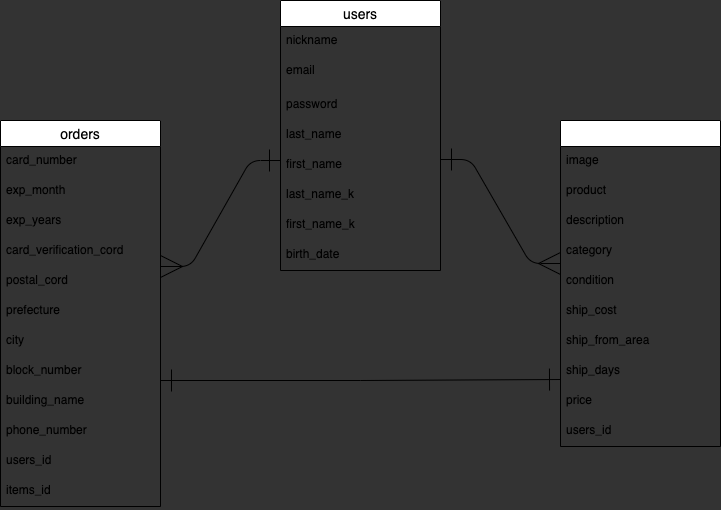

The diagram above was exported from draw.io. Its source (the exported page's mxGraphModel, read from the mxfile embedded in the PNG):
<mxGraphModel dx="178" dy="680" grid="1" gridSize="10" guides="1" tooltips="1" connect="1" arrows="1" fold="1" page="1" pageScale="1" pageWidth="827" pageHeight="1169" background="#333333" math="0" shadow="0">
  <root>
    <mxCell id="0" />
    <mxCell id="1" parent="0" />
    <mxCell id="16" value="items" style="swimlane;fontStyle=0;childLayout=stackLayout;horizontal=1;startSize=26;horizontalStack=0;resizeParent=1;resizeParentMax=0;resizeLast=0;collapsible=1;marginBottom=0;align=center;fontSize=14;fontColor=#FFFFFF;" parent="1" vertex="1">
      <mxGeometry x="600" y="160" width="160" height="326" as="geometry" />
    </mxCell>
    <mxCell id="17" value="image" style="text;strokeColor=none;fillColor=none;spacingLeft=4;spacingRight=4;overflow=hidden;rotatable=0;points=[[0,0.5],[1,0.5]];portConstraint=eastwest;fontSize=12;" parent="16" vertex="1">
      <mxGeometry y="26" width="160" height="30" as="geometry" />
    </mxCell>
    <mxCell id="18" value="product" style="text;strokeColor=none;fillColor=none;spacingLeft=4;spacingRight=4;overflow=hidden;rotatable=0;points=[[0,0.5],[1,0.5]];portConstraint=eastwest;fontSize=12;" parent="16" vertex="1">
      <mxGeometry y="56" width="160" height="30" as="geometry" />
    </mxCell>
    <mxCell id="20" value="description" style="text;strokeColor=none;fillColor=none;spacingLeft=4;spacingRight=4;overflow=hidden;rotatable=0;points=[[0,0.5],[1,0.5]];portConstraint=eastwest;fontSize=12;" parent="16" vertex="1">
      <mxGeometry y="86" width="160" height="30" as="geometry" />
    </mxCell>
    <mxCell id="21" value="category" style="text;strokeColor=none;fillColor=none;spacingLeft=4;spacingRight=4;overflow=hidden;rotatable=0;points=[[0,0.5],[1,0.5]];portConstraint=eastwest;fontSize=12;" parent="16" vertex="1">
      <mxGeometry y="116" width="160" height="30" as="geometry" />
    </mxCell>
    <mxCell id="22" value="condition" style="text;strokeColor=none;fillColor=none;spacingLeft=4;spacingRight=4;overflow=hidden;rotatable=0;points=[[0,0.5],[1,0.5]];portConstraint=eastwest;fontSize=12;" parent="16" vertex="1">
      <mxGeometry y="146" width="160" height="30" as="geometry" />
    </mxCell>
    <mxCell id="24" value="ship_cost" style="text;strokeColor=none;fillColor=none;spacingLeft=4;spacingRight=4;overflow=hidden;rotatable=0;points=[[0,0.5],[1,0.5]];portConstraint=eastwest;fontSize=12;" parent="16" vertex="1">
      <mxGeometry y="176" width="160" height="30" as="geometry" />
    </mxCell>
    <mxCell id="25" value="ship_from_area" style="text;strokeColor=none;fillColor=none;spacingLeft=4;spacingRight=4;overflow=hidden;rotatable=0;points=[[0,0.5],[1,0.5]];portConstraint=eastwest;fontSize=12;" parent="16" vertex="1">
      <mxGeometry y="206" width="160" height="30" as="geometry" />
    </mxCell>
    <mxCell id="26" value="ship_days" style="text;strokeColor=none;fillColor=none;spacingLeft=4;spacingRight=4;overflow=hidden;rotatable=0;points=[[0,0.5],[1,0.5]];portConstraint=eastwest;fontSize=12;" parent="16" vertex="1">
      <mxGeometry y="236" width="160" height="30" as="geometry" />
    </mxCell>
    <mxCell id="60" value="price" style="text;strokeColor=none;fillColor=none;spacingLeft=4;spacingRight=4;overflow=hidden;rotatable=0;points=[[0,0.5],[1,0.5]];portConstraint=eastwest;fontSize=12;" parent="16" vertex="1">
      <mxGeometry y="266" width="160" height="30" as="geometry" />
    </mxCell>
    <mxCell id="30" value="users_id" style="text;strokeColor=none;fillColor=none;spacingLeft=4;spacingRight=4;overflow=hidden;rotatable=0;points=[[0,0.5],[1,0.5]];portConstraint=eastwest;fontSize=12;" parent="16" vertex="1">
      <mxGeometry y="296" width="160" height="30" as="geometry" />
    </mxCell>
    <mxCell id="31" value="orders" style="swimlane;fontStyle=0;childLayout=stackLayout;horizontal=1;startSize=26;horizontalStack=0;resizeParent=1;resizeParentMax=0;resizeLast=0;collapsible=1;marginBottom=0;align=center;fontSize=14;" parent="1" vertex="1">
      <mxGeometry x="40" y="160" width="160" height="386" as="geometry" />
    </mxCell>
    <mxCell id="32" value="card_number" style="text;strokeColor=none;fillColor=none;spacingLeft=4;spacingRight=4;overflow=hidden;rotatable=0;points=[[0,0.5],[1,0.5]];portConstraint=eastwest;fontSize=12;" parent="31" vertex="1">
      <mxGeometry y="26" width="160" height="30" as="geometry" />
    </mxCell>
    <mxCell id="33" value="exp_month" style="text;strokeColor=none;fillColor=none;spacingLeft=4;spacingRight=4;overflow=hidden;rotatable=0;points=[[0,0.5],[1,0.5]];portConstraint=eastwest;fontSize=12;" parent="31" vertex="1">
      <mxGeometry y="56" width="160" height="30" as="geometry" />
    </mxCell>
    <mxCell id="34" value="exp_years" style="text;strokeColor=none;fillColor=none;spacingLeft=4;spacingRight=4;overflow=hidden;rotatable=0;points=[[0,0.5],[1,0.5]];portConstraint=eastwest;fontSize=12;" parent="31" vertex="1">
      <mxGeometry y="86" width="160" height="30" as="geometry" />
    </mxCell>
    <mxCell id="35" value="card_verification_cord" style="text;strokeColor=none;fillColor=none;spacingLeft=4;spacingRight=4;overflow=hidden;rotatable=0;points=[[0,0.5],[1,0.5]];portConstraint=eastwest;fontSize=12;" parent="31" vertex="1">
      <mxGeometry y="116" width="160" height="30" as="geometry" />
    </mxCell>
    <mxCell id="36" value="postal_cord" style="text;strokeColor=none;fillColor=none;spacingLeft=4;spacingRight=4;overflow=hidden;rotatable=0;points=[[0,0.5],[1,0.5]];portConstraint=eastwest;fontSize=12;" parent="31" vertex="1">
      <mxGeometry y="146" width="160" height="30" as="geometry" />
    </mxCell>
    <mxCell id="38" value="prefecture" style="text;strokeColor=none;fillColor=none;spacingLeft=4;spacingRight=4;overflow=hidden;rotatable=0;points=[[0,0.5],[1,0.5]];portConstraint=eastwest;fontSize=12;" parent="31" vertex="1">
      <mxGeometry y="176" width="160" height="30" as="geometry" />
    </mxCell>
    <mxCell id="39" value="city" style="text;strokeColor=none;fillColor=none;spacingLeft=4;spacingRight=4;overflow=hidden;rotatable=0;points=[[0,0.5],[1,0.5]];portConstraint=eastwest;fontSize=12;" parent="31" vertex="1">
      <mxGeometry y="206" width="160" height="30" as="geometry" />
    </mxCell>
    <mxCell id="40" value="block_number" style="text;strokeColor=none;fillColor=none;spacingLeft=4;spacingRight=4;overflow=hidden;rotatable=0;points=[[0,0.5],[1,0.5]];portConstraint=eastwest;fontSize=12;" parent="31" vertex="1">
      <mxGeometry y="236" width="160" height="30" as="geometry" />
    </mxCell>
    <mxCell id="42" value="building_name" style="text;strokeColor=none;fillColor=none;spacingLeft=4;spacingRight=4;overflow=hidden;rotatable=0;points=[[0,0.5],[1,0.5]];portConstraint=eastwest;fontSize=12;" parent="31" vertex="1">
      <mxGeometry y="266" width="160" height="30" as="geometry" />
    </mxCell>
    <mxCell id="43" value="phone_number" style="text;strokeColor=none;fillColor=none;spacingLeft=4;spacingRight=4;overflow=hidden;rotatable=0;points=[[0,0.5],[1,0.5]];portConstraint=eastwest;fontSize=12;" parent="31" vertex="1">
      <mxGeometry y="296" width="160" height="30" as="geometry" />
    </mxCell>
    <mxCell id="63" value="users_id" style="text;strokeColor=none;fillColor=none;spacingLeft=4;spacingRight=4;overflow=hidden;rotatable=0;points=[[0,0.5],[1,0.5]];portConstraint=eastwest;fontSize=12;" parent="31" vertex="1">
      <mxGeometry y="326" width="160" height="30" as="geometry" />
    </mxCell>
    <mxCell id="64" value="items_id" style="text;strokeColor=none;fillColor=none;spacingLeft=4;spacingRight=4;overflow=hidden;rotatable=0;points=[[0,0.5],[1,0.5]];portConstraint=eastwest;fontSize=12;" parent="31" vertex="1">
      <mxGeometry y="356" width="160" height="30" as="geometry" />
    </mxCell>
    <mxCell id="54" value="" style="edgeStyle=entityRelationEdgeStyle;fontSize=12;html=1;endArrow=ERmany;endSize=20;startArrow=ERone;startFill=0;targetPerimeterSpacing=0;startSize=20;exitX=1;exitY=0.3;exitDx=0;exitDy=0;exitPerimeter=0;entryX=0;entryY=0.9;entryDx=0;entryDy=0;entryPerimeter=0;" parent="1" source="28" target="21" edge="1">
      <mxGeometry width="100" height="100" relative="1" as="geometry">
        <mxPoint x="480" y="280" as="sourcePoint" />
        <mxPoint x="600" y="280" as="targetPoint" />
      </mxGeometry>
    </mxCell>
    <mxCell id="2" value="users" style="swimlane;fontStyle=0;childLayout=stackLayout;horizontal=1;startSize=26;horizontalStack=0;resizeParent=1;resizeParentMax=0;resizeLast=0;collapsible=1;marginBottom=0;align=center;fontSize=14;" parent="1" vertex="1">
      <mxGeometry x="320" y="40" width="160" height="270" as="geometry" />
    </mxCell>
    <mxCell id="3" value="nickname" style="text;strokeColor=none;fillColor=none;spacingLeft=4;spacingRight=4;overflow=hidden;rotatable=0;points=[[0,0.5],[1,0.5]];portConstraint=eastwest;fontSize=12;" parent="2" vertex="1">
      <mxGeometry y="26" width="160" height="30" as="geometry" />
    </mxCell>
    <mxCell id="4" value="email" style="text;strokeColor=none;fillColor=none;spacingLeft=4;spacingRight=4;overflow=hidden;rotatable=0;points=[[0,0.5],[1,0.5]];portConstraint=eastwest;fontSize=12;" parent="2" vertex="1">
      <mxGeometry y="56" width="160" height="34" as="geometry" />
    </mxCell>
    <mxCell id="5" value="password" style="text;strokeColor=none;fillColor=none;spacingLeft=4;spacingRight=4;overflow=hidden;rotatable=0;points=[[0,0.5],[1,0.5]];portConstraint=eastwest;fontSize=12;" parent="2" vertex="1">
      <mxGeometry y="90" width="160" height="30" as="geometry" />
    </mxCell>
    <mxCell id="11" value="last_name" style="text;strokeColor=none;fillColor=none;spacingLeft=4;spacingRight=4;overflow=hidden;rotatable=0;points=[[0,0.5],[1,0.5]];portConstraint=eastwest;fontSize=12;" parent="2" vertex="1">
      <mxGeometry y="120" width="160" height="30" as="geometry" />
    </mxCell>
    <mxCell id="28" value="first_name" style="text;strokeColor=none;fillColor=none;spacingLeft=4;spacingRight=4;overflow=hidden;rotatable=0;points=[[0,0.5],[1,0.5]];portConstraint=eastwest;fontSize=12;" parent="2" vertex="1">
      <mxGeometry y="150" width="160" height="30" as="geometry" />
    </mxCell>
    <mxCell id="29" value="last_name_k" style="text;strokeColor=none;fillColor=none;spacingLeft=4;spacingRight=4;overflow=hidden;rotatable=0;points=[[0,0.5],[1,0.5]];portConstraint=eastwest;fontSize=12;" parent="2" vertex="1">
      <mxGeometry y="180" width="160" height="30" as="geometry" />
    </mxCell>
    <mxCell id="13" value="first_name_k" style="text;strokeColor=none;fillColor=none;spacingLeft=4;spacingRight=4;overflow=hidden;rotatable=0;points=[[0,0.5],[1,0.5]];portConstraint=eastwest;fontSize=12;" parent="2" vertex="1">
      <mxGeometry y="210" width="160" height="30" as="geometry" />
    </mxCell>
    <mxCell id="15" value="birth_date" style="text;strokeColor=none;fillColor=none;spacingLeft=4;spacingRight=4;overflow=hidden;rotatable=0;points=[[0,0.5],[1,0.5]];portConstraint=eastwest;fontSize=12;" parent="2" vertex="1">
      <mxGeometry y="240" width="160" height="30" as="geometry" />
    </mxCell>
    <mxCell id="61" value="" style="edgeStyle=entityRelationEdgeStyle;fontSize=12;html=1;endArrow=ERone;endFill=1;exitX=1;exitY=0;exitDx=0;exitDy=0;exitPerimeter=0;startArrow=ERmany;startFill=0;targetPerimeterSpacing=0;endSize=20;startSize=20;" parent="1" source="36" edge="1">
      <mxGeometry width="100" height="100" relative="1" as="geometry">
        <mxPoint x="220" y="300" as="sourcePoint" />
        <mxPoint x="320" y="200" as="targetPoint" />
      </mxGeometry>
    </mxCell>
    <mxCell id="62" value="" style="endArrow=ERone;html=1;rounded=0;fontColor=#FFFFFF;exitX=1;exitY=0.8;exitDx=0;exitDy=0;exitPerimeter=0;entryX=0;entryY=0.767;entryDx=0;entryDy=0;entryPerimeter=0;startArrow=ERone;startFill=0;endFill=0;endSize=20;startSize=20;" parent="1" source="40" target="26" edge="1">
      <mxGeometry relative="1" as="geometry">
        <mxPoint x="320" y="420" as="sourcePoint" />
        <mxPoint x="480" y="420" as="targetPoint" />
        <Array as="points">
          <mxPoint x="400" y="420" />
        </Array>
      </mxGeometry>
    </mxCell>
  </root>
</mxGraphModel>